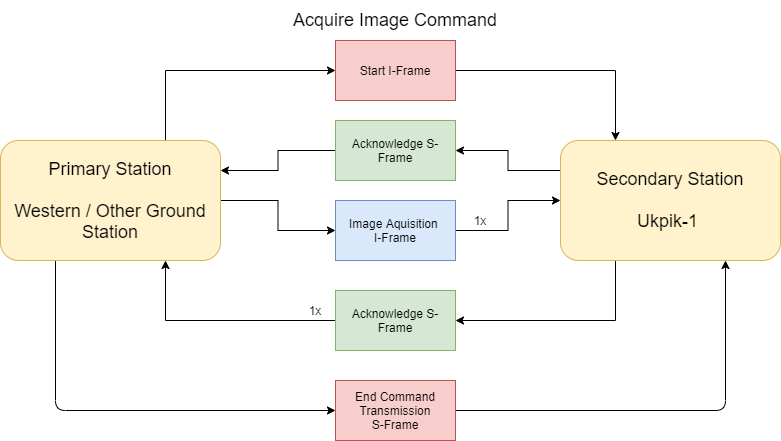

The diagram above was exported from draw.io. Its source (the exported page's mxGraphModel, read from the mxfile embedded in the PNG):
<mxGraphModel dx="960" dy="539" grid="1" gridSize="10" guides="1" tooltips="1" connect="1" arrows="1" fold="1" page="1" pageScale="1" pageWidth="850" pageHeight="1100" math="0" shadow="0">
  <root>
    <mxCell id="0" />
    <mxCell id="1" parent="0" />
    <mxCell id="vL6j8EUDOHFY2tC3OlRh-7" style="edgeStyle=orthogonalEdgeStyle;rounded=0;orthogonalLoop=1;jettySize=auto;html=1;entryX=0;entryY=0.5;entryDx=0;entryDy=0;exitX=0.75;exitY=0;exitDx=0;exitDy=0;" parent="1" source="vL6j8EUDOHFY2tC3OlRh-1" target="vL6j8EUDOHFY2tC3OlRh-3" edge="1">
      <mxGeometry relative="1" as="geometry" />
    </mxCell>
    <mxCell id="vL6j8EUDOHFY2tC3OlRh-14" style="edgeStyle=orthogonalEdgeStyle;rounded=0;orthogonalLoop=1;jettySize=auto;html=1;entryX=0;entryY=0.5;entryDx=0;entryDy=0;" parent="1" source="vL6j8EUDOHFY2tC3OlRh-1" target="vL6j8EUDOHFY2tC3OlRh-13" edge="1">
      <mxGeometry relative="1" as="geometry" />
    </mxCell>
    <mxCell id="vL6j8EUDOHFY2tC3OlRh-28" style="edgeStyle=orthogonalEdgeStyle;rounded=1;orthogonalLoop=1;jettySize=auto;html=1;exitX=0.25;exitY=1;exitDx=0;exitDy=0;entryX=0;entryY=0.5;entryDx=0;entryDy=0;strokeWidth=1;" parent="1" source="vL6j8EUDOHFY2tC3OlRh-1" target="vL6j8EUDOHFY2tC3OlRh-26" edge="1">
      <mxGeometry relative="1" as="geometry" />
    </mxCell>
    <mxCell id="vL6j8EUDOHFY2tC3OlRh-1" value="&lt;font style=&quot;font-size: 18px&quot;&gt;Primary Station&lt;br&gt;&lt;br&gt;Western / Other Ground Station&lt;/font&gt;" style="rounded=1;whiteSpace=wrap;html=1;fillColor=#fff2cc;strokeColor=#d6b656;" parent="1" vertex="1">
      <mxGeometry x="30" y="170" width="220" height="120" as="geometry" />
    </mxCell>
    <mxCell id="vL6j8EUDOHFY2tC3OlRh-21" style="edgeStyle=orthogonalEdgeStyle;rounded=0;orthogonalLoop=1;jettySize=auto;html=1;exitX=0.25;exitY=1;exitDx=0;exitDy=0;entryX=1;entryY=0.5;entryDx=0;entryDy=0;" parent="1" source="vL6j8EUDOHFY2tC3OlRh-2" target="vL6j8EUDOHFY2tC3OlRh-18" edge="1">
      <mxGeometry relative="1" as="geometry" />
    </mxCell>
    <mxCell id="IBHnho_mfYmwsz1XERYe-2" style="edgeStyle=orthogonalEdgeStyle;rounded=0;orthogonalLoop=1;jettySize=auto;html=1;exitX=0;exitY=0.25;exitDx=0;exitDy=0;entryX=1;entryY=0.5;entryDx=0;entryDy=0;" edge="1" parent="1" source="vL6j8EUDOHFY2tC3OlRh-2" target="IBHnho_mfYmwsz1XERYe-1">
      <mxGeometry relative="1" as="geometry" />
    </mxCell>
    <mxCell id="vL6j8EUDOHFY2tC3OlRh-2" value="&lt;font style=&quot;font-size: 18px&quot;&gt;Secondary Station&lt;br&gt;&lt;br&gt;Ukpik-1&amp;nbsp;&lt;/font&gt;" style="rounded=1;whiteSpace=wrap;html=1;fillColor=#fff2cc;strokeColor=#d6b656;" parent="1" vertex="1">
      <mxGeometry x="590" y="170" width="220" height="120" as="geometry" />
    </mxCell>
    <mxCell id="vL6j8EUDOHFY2tC3OlRh-8" style="edgeStyle=orthogonalEdgeStyle;rounded=0;orthogonalLoop=1;jettySize=auto;html=1;entryX=0.25;entryY=0;entryDx=0;entryDy=0;" parent="1" source="vL6j8EUDOHFY2tC3OlRh-3" target="vL6j8EUDOHFY2tC3OlRh-2" edge="1">
      <mxGeometry relative="1" as="geometry" />
    </mxCell>
    <mxCell id="vL6j8EUDOHFY2tC3OlRh-3" value="Start I-Frame" style="rounded=0;whiteSpace=wrap;html=1;fillColor=#f8cecc;strokeColor=#b85450;" parent="1" vertex="1">
      <mxGeometry x="365" y="70" width="120" height="60" as="geometry" />
    </mxCell>
    <mxCell id="vL6j8EUDOHFY2tC3OlRh-15" style="edgeStyle=orthogonalEdgeStyle;rounded=0;orthogonalLoop=1;jettySize=auto;html=1;exitX=1;exitY=0.5;exitDx=0;exitDy=0;entryX=0;entryY=0.5;entryDx=0;entryDy=0;" parent="1" source="vL6j8EUDOHFY2tC3OlRh-13" target="vL6j8EUDOHFY2tC3OlRh-2" edge="1">
      <mxGeometry relative="1" as="geometry" />
    </mxCell>
    <mxCell id="vL6j8EUDOHFY2tC3OlRh-13" value="Image Aquisition&amp;nbsp;&lt;br&gt;I-Frame" style="rounded=0;whiteSpace=wrap;html=1;fillColor=#dae8fc;strokeColor=#6c8ebf;" parent="1" vertex="1">
      <mxGeometry x="365" y="230" width="120" height="60" as="geometry" />
    </mxCell>
    <mxCell id="vL6j8EUDOHFY2tC3OlRh-22" style="edgeStyle=orthogonalEdgeStyle;rounded=0;orthogonalLoop=1;jettySize=auto;html=1;entryX=0.75;entryY=1;entryDx=0;entryDy=0;" parent="1" source="vL6j8EUDOHFY2tC3OlRh-18" target="vL6j8EUDOHFY2tC3OlRh-1" edge="1">
      <mxGeometry relative="1" as="geometry" />
    </mxCell>
    <mxCell id="vL6j8EUDOHFY2tC3OlRh-18" value="Acknowledge S-Frame" style="rounded=0;whiteSpace=wrap;html=1;fillColor=#d5e8d4;strokeColor=#82b366;" parent="1" vertex="1">
      <mxGeometry x="365" y="320" width="120" height="60" as="geometry" />
    </mxCell>
    <mxCell id="vL6j8EUDOHFY2tC3OlRh-27" style="edgeStyle=orthogonalEdgeStyle;rounded=1;orthogonalLoop=1;jettySize=auto;html=1;entryX=0.75;entryY=1;entryDx=0;entryDy=0;strokeWidth=1;" parent="1" source="vL6j8EUDOHFY2tC3OlRh-26" target="vL6j8EUDOHFY2tC3OlRh-2" edge="1">
      <mxGeometry relative="1" as="geometry" />
    </mxCell>
    <mxCell id="vL6j8EUDOHFY2tC3OlRh-26" value="End Command Transmission&lt;br&gt;S-Frame" style="rounded=0;whiteSpace=wrap;html=1;fillColor=#f8cecc;strokeColor=#b85450;" parent="1" vertex="1">
      <mxGeometry x="365" y="410" width="120" height="60" as="geometry" />
    </mxCell>
    <mxCell id="vL6j8EUDOHFY2tC3OlRh-29" value="&lt;font style=&quot;font-size: 18px&quot;&gt;Acquire Image Command&lt;/font&gt;" style="text;html=1;strokeColor=none;fillColor=none;align=center;verticalAlign=middle;whiteSpace=wrap;rounded=0;" parent="1" vertex="1">
      <mxGeometry x="286" y="30" width="278" height="40" as="geometry" />
    </mxCell>
    <mxCell id="vL6j8EUDOHFY2tC3OlRh-35" value="1x" style="text;html=1;strokeColor=none;fillColor=none;align=center;verticalAlign=middle;whiteSpace=wrap;rounded=0;" parent="1" vertex="1">
      <mxGeometry x="325" y="330" width="40" height="20" as="geometry" />
    </mxCell>
    <mxCell id="vL6j8EUDOHFY2tC3OlRh-36" value="1x" style="text;html=1;strokeColor=none;fillColor=none;align=center;verticalAlign=middle;whiteSpace=wrap;rounded=0;" parent="1" vertex="1">
      <mxGeometry x="490" y="240" width="40" height="20" as="geometry" />
    </mxCell>
    <mxCell id="IBHnho_mfYmwsz1XERYe-3" style="edgeStyle=orthogonalEdgeStyle;rounded=0;orthogonalLoop=1;jettySize=auto;html=1;exitX=0;exitY=0.5;exitDx=0;exitDy=0;entryX=1;entryY=0.25;entryDx=0;entryDy=0;" edge="1" parent="1" source="IBHnho_mfYmwsz1XERYe-1" target="vL6j8EUDOHFY2tC3OlRh-1">
      <mxGeometry relative="1" as="geometry" />
    </mxCell>
    <mxCell id="IBHnho_mfYmwsz1XERYe-1" value="Acknowledge S-Frame" style="rounded=0;whiteSpace=wrap;html=1;fillColor=#d5e8d4;strokeColor=#82b366;" vertex="1" parent="1">
      <mxGeometry x="365" y="150" width="120" height="60" as="geometry" />
    </mxCell>
  </root>
</mxGraphModel>